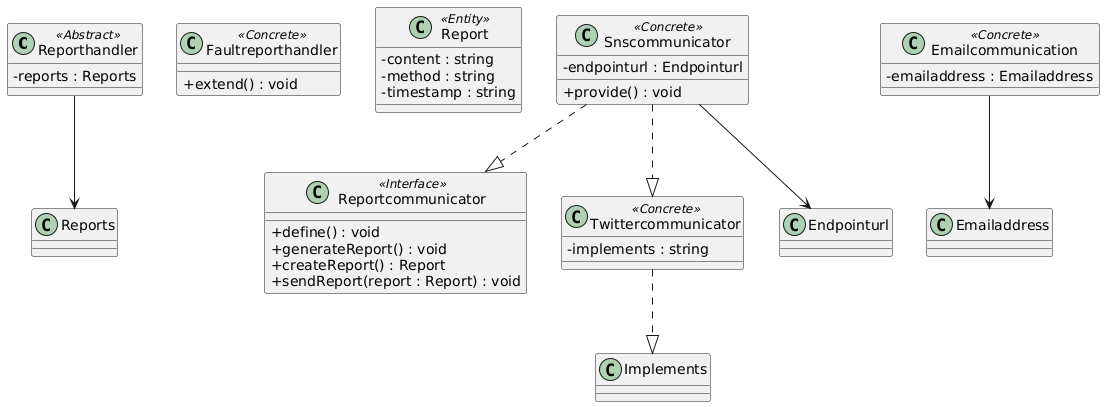

The diagram above was rendered by PlantUML. Its source (embedded in the PNG):
@startuml
skinparam classAttributeIconSize 0

class Reporthandler <<Abstract>> {
  -reports : Reports
}
class Faultreporthandler <<Concrete>> {
  +extend() : void
}
class Report <<Entity>> {
  -content : string
  -method : string
  -timestamp : string
}
class Reportcommunicator <<Interface>> {
  +define() : void
  +generateReport() : void
  +createReport() : Report
  +sendReport(report : Report) : void
}
class Snscommunicator <<Concrete>> {
  -endpointurl : Endpointurl
  +provide() : void
}
class Emailcommunication <<Concrete>> {
  -emailaddress : Emailaddress
}
class Twittercommunicator <<Concrete>> {
  -implements : string
}
Emailcommunication --> Emailaddress
Reporthandler --> Reports
Snscommunicator --> Endpointurl
Snscommunicator ..|> Reportcommunicator
Snscommunicator ..|> Twittercommunicator
Twittercommunicator ..|> Implements
@enduml